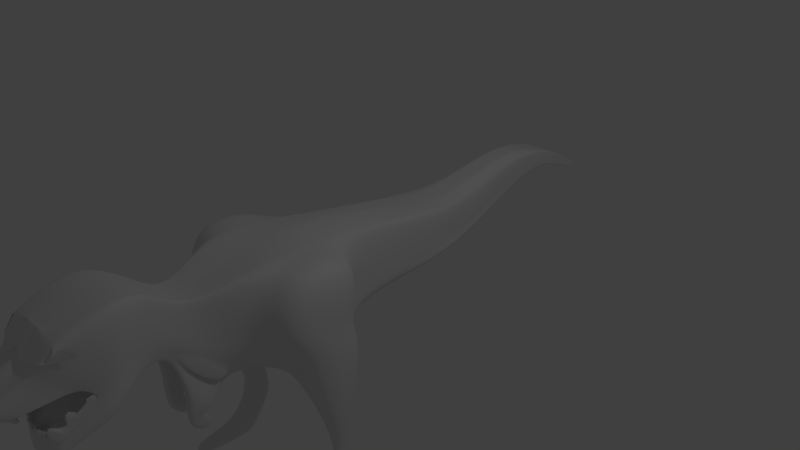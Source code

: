 # Source: DinoKev.blend  (saved by Blender 2.76.0; exported with 4.5.12 LTS)
import bpy
from mathutils import Matrix  # noqa: F401  (used for matrix-valued properties, if any)

bpy.ops.wm.read_factory_settings(use_empty=True)
scene = bpy.context.scene
scene.name = 'Scene'

# ---- collections
col_collection_1 = bpy.data.collections.new('Collection 1'); scene.collection.children.link(col_collection_1)

# ---- materials (node trees are filled in below, after node groups)
mat_material = bpy.data.materials.new('Material')
mat_material.alpha_threshold = 0.0
mat_material.use_transparent_shadow = False
mat_material.roughness = 0.5
mat_material.line_color = (0.0, 0.0, 0.0, 1.0)

# ---- material node trees

# ---- world
world_world = bpy.data.worlds.new('World'); scene.world = world_world
world_world.color = (0.05088, 0.05088, 0.05088)
world_world.use_sun_shadow = False
world_world.sun_shadow_jitter_overblur = 0.0
world_world.cycles.sampling_method = 'MANUAL'
world_world.cycles.sample_map_resolution = 256

# ---- cameras
cam_camera = bpy.data.cameras.new('Camera')
cam_camera.clip_end = 100.0
cam_camera.lens = 35.0
cam_camera.sensor_width = 32.0
cam_camera.sensor_height = 18.0
cam_camera.ortho_scale = 7.314
cam_camera.dof.focus_distance = 0.0
cam_camera.dof.aperture_fstop = 128.0

# ---- lights
light_lamp = bpy.data.lights.new('Lamp', 'POINT')
light_lamp.transmission_factor = 0.0
light_lamp.cutoff_distance = 30.0
light_lamp.energy = 100.0
light_lamp.shadow_buffer_clip_start = 1.001
light_lamp.shadow_soft_size = 0.1
light_lamp.shadow_maximum_resolution = 0.006
light_lamp.use_absolute_resolution = True
light_lamp.cycles.use_multiple_importance_sampling = False

# ---- meshes
me_cube = bpy.data.meshes.new('Cube')
me_cube.from_pydata([(0.4811, 1.159, 0.01711), (0.23, -2.109, -0.2867), (0.0, -0.486, -0.2649), (0.0, -0.5125, 1.202), (0.4462, 1.219, 0.7669), (0.3583, -2.343, 0.8538), (0.4565, -0.3902, 1.026), (0.3403, -0.4821, -0.0995), (0.0, 1.155, -0.1489), (0.0, -2.109, -0.2867), (0.0, 1.187, 0.762), (0.0, -2.343, 0.8538), (0.525, -1.443, -0.4296), (0.0, -1.443, -0.4301), (0.7025, -1.652, 1.188), (0.0, -1.782, 1.037), (0.8151, -2.618, 0.8882), (0.3121, -3.102, 0.3953), (0.3121, -2.932, 1.169), (0.0, -3.102, 0.3953), (0.0, -2.919, 1.148), (0.6027, -3.578, 0.04213), (0.6175, -3.371, 1.432), (0.0, -3.566, 0.0229), (0.0, -3.371, 1.432), (0.4074, 2.043, 0.1543), (0.3725, 2.103, 0.6923), (0.0, 2.063, 0.1168), (0.0, 2.095, 0.8159), (0.2575, 3.162, 0.514), (0.2575, 3.162, 0.973), (0.0, 3.182, 0.4765), (0.0, 3.154, 1.097), (0.2494, 3.836, 0.6994), (0.2494, 3.836, 0.9774), (0.0, 3.856, 0.6619), (0.0, 3.856, 0.9399), (0.1654, 4.48, 0.4884), (0.1654, 4.48, 0.684), (0.0, 4.48, 0.4884), (0.0, 4.48, 0.684), (0.1007, 5.01, 0.2216), (0.1007, 5.01, 0.3516), (0.0, 5.01, 0.2216), (0.0, 5.01, 0.3516), (0.2828, -2.681, 0.9413), (0.2828, -2.757, 0.218), (0.0, -2.675, 0.9319), (0.0, -2.757, 0.218), (0.5226, -3.926, -0.07408), (0.5634, -4.059, 1.169), (0.0, -3.852, -0.1323), (0.0, -4.087, 1.192), (0.4462, 1.219, 0.3191), (0.4274, -2.183, 0.1869), (0.4823, -0.6116, 0.1887), (0.7279, -1.869, 0.3653), (0.3635, -3.114, 0.8166), (0.6175, -3.467, 0.7371), (0.3725, 2.103, 0.3489), (0.2575, 3.162, 0.7467), (0.2494, 3.836, 0.8403), (0.1654, 4.48, 0.5875), (0.1007, 5.01, 0.2875), (0.0, 5.01, 0.2875), (0.323, -2.702, 0.536), (0.494, -3.778, 0.3089), (0.0, -3.642, 0.502), (0.3015, -4.888, 0.4666), (0.0, -4.883, 0.4914), (0.2156, -4.715, 0.3626), (0.0, -4.709, 0.3476), (0.4253, -4.278, -0.2625), (0.0, -4.365, -0.4089), (0.4172, -4.263, -0.06007), (0.0, -4.373, -0.07444), (0.4865, -3.638, 0.3285), (0.0, -3.638, 0.3285), (0.3337, -4.194, -0.09656), (0.0, -4.171, -0.1035), (0.4338, -3.878, 0.6187), (0.0, -3.878, 0.6187), (0.2549, -4.563, 0.4382), (0.0, -4.563, 0.4382), (0.4839, -0.5695, -0.04834), (0.7317, -1.57, -0.04778), (0.4462, 1.219, 0.1717), (0.323, -2.719, 0.3737), (0.4274, -2.183, -0.05047), (0.3635, -3.152, 0.643), (0.561, -3.511, 0.5277), (0.3725, 2.103, 0.2359), (0.2575, 3.162, 0.6722), (0.2494, 3.836, 0.7952), (0.1654, 4.48, 0.5558), (0.1007, 5.01, 0.2664), (0.0, 5.01, 0.2664), (0.4842, -3.829, 0.2195), (0.0, -4.374, -0.1901), (0.3725, -4.266, -0.1135), (0.07496, -0.486, -0.2649), (0.2164, -0.4897, 1.155), (0.2223, 1.155, -0.1489), (0.0, -2.109, -0.2867), (0.1876, 1.187, 0.762), (0.1863, -2.343, 0.8538), (0.01394, -1.443, -0.4301), (0.2093, -1.749, 1.076), (0.1744, -3.102, 0.3953), (0.1744, -2.922, 1.154), (0.1746, -3.566, 0.0229), (0.1589, -3.371, 1.432), (0.2005, 2.063, 0.1168), (0.1658, 2.095, 0.8159), (0.1359, 3.182, 0.4765), (0.1362, 3.154, 1.097), (0.1178, 3.856, 0.6619), (0.1178, 3.856, 0.9399), (0.09919, 4.48, 0.4884), (0.09919, 4.48, 0.684), (0.08254, 5.01, 0.2216), (0.08254, 5.01, 0.3516), (0.1668, -2.757, 0.218), (0.1668, -2.676, 0.9343), (0.1654, -3.852, -0.1323), (0.156, -4.087, 1.192), (0.1441, -3.642, 0.502), (0.08254, 5.01, 0.2875), (0.09992, -4.883, 0.4914), (0.1161, -4.709, 0.3476), (0.05254, -4.375, -0.3897), (0.09929, -4.333, -0.08705), (0.1252, -3.638, 0.3285), (0.1143, -4.257, -0.08596), (0.1116, -3.878, 0.6187), (0.1202, -4.563, 0.4382), (0.03258, -4.347, -0.1709), (0.08254, 5.01, 0.2664), (1.148, -0.4533, -0.5675), (1.251, -1.452, -0.6405), (1.144, -0.5427, -0.06423), (1.117, -0.3634, 1.01), (1.231, -1.587, 1.245), (1.26, -1.506, 0.009002), (1.143, -0.5848, 0.1728), (1.256, -1.804, 0.4221), (0.868, -0.8916, -1.277), (0.913, -1.167, -1.376), (1.107, -0.8831, -1.35), (1.133, -1.079, -1.395), (0.7865, -0.6659, -1.782), (0.9855, -1.129, -1.9), (0.9942, -0.7214, -1.732), (1.14, -1.051, -1.798), (0.8756, -0.9858, -2.299), (0.9296, -1.442, -2.323), (1.127, -0.955, -2.272), (1.181, -1.411, -2.296), (0.8756, -1.058, -2.478), (0.9246, -1.533, -2.513), (1.127, -1.027, -2.451), (1.176, -1.502, -2.486), (1.176, -1.959, -2.306), (0.9246, -1.99, -2.333), (1.176, -2.031, -2.486), (0.9246, -2.062, -2.513), (0.323, -2.756, 0.0293), (0.4274, -2.183, -0.5544), (0.323, -2.719, 0.3737), (0.4274, -2.183, -0.05047), (0.3884, -2.643, -0.3931), (0.4242, -2.386, -0.6143), (0.2329, -2.386, -0.6143), (0.2291, -2.643, -0.3931), (0.2664, -2.728, -0.8525), (0.3125, -2.54, -0.5953), (0.1476, -2.529, -0.6336), (0.1346, -2.678, -0.8407), (0.2792, -2.426, -0.9893), (0.3051, -2.338, -0.8738), (0.1556, -2.375, -0.8568), (0.1462, -2.444, -0.9472), (0.0, -4.779, 0.6281), (0.3317, -4.626, 0.3674), (0.3421, -4.769, 0.5558), (0.3697, -4.442, 0.4872), (0.0, -4.442, 0.4872), (0.09512, -4.442, 0.4872), (0.1031, -4.779, 0.6281), (0.4099, -4.328, 0.8871), (0.0, -4.033, 0.5828), (0.0, -4.274, 0.9524), (0.4462, -3.92, 0.4335), (0.4163, -4.033, 0.5828), (0.1071, -4.033, 0.5828), (0.147, -4.343, 0.8359), (0.0, -4.514, 0.8306), (0.3931, -4.247, 0.4029), (0.3947, -4.223, 0.5385), (0.1015, -4.223, 0.5385), (0.1219, -4.522, 0.7734), (0.355, -4.504, 0.735), (0.0, -4.223, 0.5385), (0.156, -4.087, 1.192), (0.0, -4.087, 1.192), (0.457, -4.25, 0.9758), (0.5169, -4.145, 1.086), (0.0, -4.274, 1.01), (0.147, -4.343, 0.8932), (0.1572, -4.097, 1.201), (0.0, -4.097, 1.201), (0.4575, -4.254, 0.9794), (0.5174, -4.149, 1.089), (0.0, -4.284, 1.019), (0.1482, -4.353, 0.9025), (0.5802, -3.96, 0.9492), (0.6401, -3.855, 1.059), (0.5806, -3.964, 0.9528), (0.6405, -3.859, 1.063), (0.1459, -4.639, 0.3505), (0.0, -4.674, 0.3656), (0.0, -4.563, 0.4382), (0.1382, -4.56, 0.4021), (0.2165, -4.643, 0.3612), (0.2339, -4.56, 0.4021), (0.201, -4.531, 0.2374), (0.2115, -4.481, 0.2623), (0.1581, -4.528, 0.2309), (0.1534, -4.481, 0.2623), (0.1459, -4.639, 0.3505), (0.0, -4.674, 0.3656), (0.0, -4.563, 0.4382), (0.1382, -4.56, 0.4021), (0.1384, -4.624, 0.3453), (0.0, -4.658, 0.3635), (0.0, -4.563, 0.4382), (0.132, -4.559, 0.3886), (0.1161, -4.709, 0.3476), (0.0, -4.709, 0.3476), (0.0, -4.674, 0.3656), (0.1459, -4.639, 0.3505), (0.1161, -4.709, 0.3476), (0.0, -4.709, 0.3476), (0.0, -4.674, 0.3656), (0.1459, -4.639, 0.3505), (0.1161, -4.709, 0.3476), (0.0, -4.709, 0.3476), (0.0, -4.674, 0.3656), (0.1459, -4.639, 0.3505), (0.1161, -4.709, 0.3476), (0.0, -4.709, 0.3476), (0.0, -4.674, 0.3656), (0.1459, -4.639, 0.3505), (0.03539, -0.486, -0.2649), (0.105, 1.155, -0.1489), (0.0, -2.109, -0.2867), (0.08858, 1.187, 0.762), (0.08796, -2.343, 0.8538), (0.006583, -1.443, -0.4301), (0.08234, -3.102, 0.3953), (0.08234, -2.92, 1.151), (0.08247, -3.566, 0.0229), (0.07502, -3.371, 1.432), (0.09465, 2.063, 0.1168), (0.07827, 2.095, 0.8159), (0.06418, 3.182, 0.4765), (0.06429, 3.154, 1.097), (0.05561, 3.856, 0.6619), (0.05561, 3.856, 0.9399), (0.04684, 4.48, 0.4884), (0.04684, 4.48, 0.684), (0.03897, 5.01, 0.2216), (0.03897, 5.01, 0.3516), (0.07878, -2.757, 0.218), (0.07811, -3.852, -0.1323), (0.07366, -4.087, 1.192), (0.06803, -3.642, 0.502), (0.03897, 5.01, 0.2875), (0.04718, -4.883, 0.4914), (0.05483, -4.709, 0.3476), (0.02481, -4.366, -0.3998), (0.02557, -4.361, -0.07444), (0.05911, -3.638, 0.3285), (0.05402, -4.217, -0.099), (0.0527, -3.878, 0.6187), (0.05676, -4.563, 0.4382), (0.01538, -4.363, -0.181), (0.03897, 5.01, 0.2664), (0.1022, -0.5017, 1.18), (0.09882, -1.766, 1.055), (0.07878, -2.676, 0.933), (0.04491, -4.442, 0.4872), (0.0487, -4.779, 0.6281), (0.06943, -4.306, 0.8974), (0.05057, -4.033, 0.5828), (0.05756, -4.518, 0.8036), (0.04795, -4.223, 0.5385), (0.07366, -4.087, 1.192), (0.06943, -4.306, 0.9547), (0.07421, -4.097, 1.201), (0.06998, -4.317, 0.964), (0.06888, -4.657, 0.3584), (0.07005, -4.628, 0.3497), (0.06525, -4.562, 0.4212), (0.06888, -4.657, 0.3584), (0.05483, -4.709, 0.3476), (0.06525, -4.562, 0.4212), (0.06058, -4.561, 0.4041), (0.05483, -4.709, 0.3476), (0.06888, -4.657, 0.3584), (0.05483, -4.709, 0.3476), (0.06888, -4.657, 0.3584), (0.06888, -4.657, 0.3584), (0.05483, -4.709, 0.3476), (0.06888, -4.657, 0.3584), (0.1194, -4.523, 0.2475), (0.1155, -4.484, 0.2736), (0.08058, -4.532, 0.2515), (0.07875, -4.484, 0.2832), (0.01404, -4.516, 0.2295), (0.0, -4.52, 0.2325), (0.0, -4.498, 0.2593), (0.005152, -4.499, 0.2529), (0.2673, -0.4685, 1.128), (0.3474, -0.4354, 1.085), (0.314, -1.728, 1.1), (0.4784, -1.696, 1.137), (0.1915, -2.677, 0.9358), (0.2301, -2.679, 0.9381), (0.2197, -0.4839, -0.1747), (0.1313, -0.4852, -0.2298), (0.3635, 1.157, -0.05833), (0.2772, 1.156, -0.1137), (0.1255, -2.109, -0.2867), (0.04881, -2.109, -0.2867), (0.3287, 1.204, 0.7647), (0.2425, 1.194, 0.763), (0.2801, -2.343, 0.8538), (0.2228, -2.343, 0.8538), (0.2928, -1.443, -0.4298), (0.1224, -1.443, -0.43), (0.2495, -3.102, 0.3953), (0.2036, -3.102, 0.3953), (0.2495, -2.928, 1.162), (0.2036, -2.924, 1.157), (0.4082, -3.572, 0.03339), (0.2655, -3.568, 0.02698), (0.4091, -3.371, 1.432), (0.2562, -3.371, 1.432), (0.3134, 2.052, 0.1372), (0.2444, 2.059, 0.1247), (0.2786, 2.1, 0.7485), (0.2096, 2.097, 0.7897), (0.2022, 3.171, 0.497), (0.1617, 3.178, 0.4845), (0.2023, 3.158, 1.029), (0.1619, 3.156, 1.07), (0.1896, 3.845, 0.6823), (0.1457, 3.852, 0.6698), (0.1896, 3.845, 0.9604), (0.1457, 3.852, 0.9479), (0.1353, 4.48, 0.4884), (0.1132, 4.48, 0.4884), (0.1353, 4.48, 0.684), (0.1132, 4.48, 0.684), (0.09244, 5.01, 0.2216), (0.08639, 5.01, 0.2216), (0.09244, 5.01, 0.3516), (0.08639, 5.01, 0.3516), (0.2301, -2.757, 0.218), (0.1915, -2.757, 0.218), (0.3603, -3.892, -0.1005), (0.2412, -3.867, -0.1199), (0.3782, -4.072, 1.179), (0.2425, -4.081, 1.187), (0.335, -3.717, 0.3967), (0.2184, -3.671, 0.4611), (0.09244, 5.01, 0.2875), (0.08639, 5.01, 0.2875), (0.2099, -4.885, 0.4779), (0.1427, -4.884, 0.4861), (0.1704, -4.713, 0.3558), (0.1372, -4.711, 0.3508), (0.2559, -4.324, -0.3203), (0.1317, -4.358, -0.3627), (0.2763, -4.292, -0.07367), (0.1681, -4.324, -0.08185), (0.3223, -3.638, 0.3285), (0.2019, -3.638, 0.3285), (0.2348, -4.2, -0.09542), (0.1635, -4.231, -0.08686), (0.2874, -3.878, 0.6187), (0.18, -3.878, 0.6187), (0.1937, -4.563, 0.4382), (0.1488, -4.563, 0.4382), (0.218, -4.311, -0.1396), (0.1047, -4.343, -0.1587), (0.09244, 5.01, 0.2664), (0.08639, 5.01, 0.2664), (0.3373, -2.386, -0.6143), (0.2735, -2.386, -0.6143), (0.316, -2.643, -0.3931), (0.2629, -2.643, -0.3931), (0.2376, -2.535, -0.6127), (0.1826, -2.532, -0.6255), (0.2065, -2.705, -0.8471), (0.1626, -2.689, -0.8432), (0.2372, -2.355, -0.8661), (0.1873, -2.368, -0.8604), (0.2188, -2.434, -0.9702), (0.1744, -2.44, -0.9561), (0.1539, -4.777, 0.6127), (0.2335, -4.774, 0.5886), (0.2449, -4.442, 0.4872), (0.1534, -4.442, 0.4872), (0.2758, -4.033, 0.5828), (0.1727, -4.033, 0.5828), (0.2028, -4.34, 0.8468), (0.2904, -4.335, 0.8639), (0.2615, -4.223, 0.5385), (0.1638, -4.223, 0.5385), (0.1714, -4.518, 0.7652), (0.2491, -4.512, 0.7524), (0.3529, -4.118, 1.134), (0.2326, -4.099, 1.169), (0.2128, -4.323, 0.9108), (0.3162, -4.292, 0.9383), (0.3537, -4.125, 1.14), (0.2336, -4.108, 1.177), (0.2138, -4.332, 0.9189), (0.3169, -4.299, 0.9445), (0.1844, -4.641, 0.3563), (0.1609, -4.64, 0.3528), (0.1904, -4.56, 0.4021), (0.1585, -4.56, 0.4021), (0.1815, -4.53, 0.2345), (0.1672, -4.529, 0.2323), (0.1851, -4.481, 0.2623), (0.1658, -4.481, 0.2623), (0.3255, -4.284, 0.07231), (0.3586, -4.307, 0.08615), (0.3048, -4.31, 0.07913), (0.2854, -4.269, 0.06986), (0.2237, -4.32, 0.05357), (0.1822, -4.332, 0.05043), (0.2124, -4.294, 0.04671), (0.1802, -4.294, 0.04671), (0.1399, -4.353, 0.03438), (0.1038, -4.364, 0.03165), (0.1397, -4.313, 0.03483), (0.1118, -4.313, 0.03483), (0.06903, -4.359, 0.03385), (0.08317, -4.328, 0.03635), (0.03837, -4.359, 0.03385), (0.0479, -4.304, 0.03026), (0.0, -4.307, 0.002045), (0.0, -4.312, 0.002045), (0.0, -4.225, -0.01894), (0.02171, -4.245, -0.01707), (0.4172, -4.263, -0.06007), (0.494, -3.778, 0.3089), (0.3337, -4.194, -0.09656), (0.4865, -3.638, 0.3285), (0.3995, -4.352, 0.03574), (0.4763, -3.867, 0.4047), (0.316, -4.282, -0.0007475), (0.4688, -3.726, 0.4243), (0.5134, -3.959, -0.09195), (0.4972, -4.018, -0.1233), (0.481, -4.076, -0.1547), (0.4647, -4.135, -0.1861), (0.4485, -4.194, -0.2175), (0.0, -4.243, -0.3429), (0.0, -4.157, -0.2968), (0.0, -4.072, -0.2507), (0.0, -3.986, -0.2046), (0.0, -3.9, -0.1585), (0.4355, -4.148, 0.02792), (0.4483, -4.067, 0.08942), (0.4611, -3.986, 0.1509), (0.4739, -3.905, 0.2124), (0.4868, -3.824, 0.2739), (0.0, -3.688, 0.2875), (0.0, -3.777, 0.2155), (0.0, -3.866, 0.1435), (0.0, -3.955, 0.07153), (0.0, -4.044, -0.0004625), (0.3701, -4.062, 0.004806), (0.3956, -3.969, 0.07564), (0.4211, -3.876, 0.1465), (0.4466, -3.783, 0.2173), (0.472, -3.691, 0.2882), (0.4736, -3.87, 0.188), (0.455, -3.943, 0.1325), (0.4364, -4.016, 0.07696), (0.4178, -4.089, 0.02146), (0.3991, -4.162, -0.03404), (0.1242, -3.697, 0.2892), (0.1223, -3.8, 0.2201), (0.1205, -3.903, 0.151), (0.1187, -4.006, 0.08194), (0.1169, -4.109, 0.01287), (0.1547, -3.901, -0.1567), (0.1359, -3.988, -0.1996), (0.1171, -4.076, -0.2425), (0.09827, -4.163, -0.2854), (0.07946, -4.25, -0.3283), (0.07305, -3.9, -0.1577), (0.06417, -3.986, -0.2022), (0.05529, -4.072, -0.2468), (0.0464, -4.158, -0.2914), (0.03752, -4.243, -0.336), (0.05863, -3.693, 0.2879), (0.05778, -3.789, 0.2167), (0.05693, -3.886, 0.1454), (0.05608, -3.983, 0.07419), (0.05523, -4.079, 0.002948), (0.314, -3.691, 0.2883), (0.2994, -3.785, 0.2176), (0.2848, -3.879, 0.147), (0.2702, -3.973, 0.07632), (0.2557, -4.066, 0.005669), (0.1982, -3.694, 0.2891), (0.1918, -3.793, 0.2199), (0.1854, -3.892, 0.1506), (0.179, -3.991, 0.08141), (0.1726, -4.09, 0.01219), (0.2308, -3.914, -0.1429), (0.2126, -3.996, -0.1834), (0.1943, -4.078, -0.2239), (0.176, -4.159, -0.2643), (0.1578, -4.241, -0.3048), (0.3504, -3.933, -0.1214), (0.333, -4.005, -0.158), (0.3156, -4.077, -0.1946), (0.2982, -4.149, -0.2312), (0.2808, -4.221, -0.2679), (0.4369, -4.131, 0.01784), (0.4497, -4.05, 0.07933), (0.4663, -3.963, 0.1316), (0.4792, -3.882, 0.1931), (0.4868, -3.824, 0.2739), (0.3701, -4.062, 0.004806), (0.3956, -3.969, 0.07564), (0.4211, -3.876, 0.1465), (0.4466, -3.783, 0.2173), (0.472, -3.691, 0.2882), (0.4192, -4.219, 0.1136), (0.432, -4.138, 0.1502), (0.4486, -4.051, 0.2274), (0.4614, -3.97, 0.2889), (0.4691, -3.913, 0.3697), (0.3524, -4.15, 0.1006), (0.3779, -4.057, 0.1466), (0.4034, -3.964, 0.2423), (0.4289, -3.871, 0.3131), (0.4543, -3.779, 0.384), (0.4048, -4.325, 0.178), (0.4313, -4.347, 0.1896), (0.437, -4.318, 0.1591), (0.4428, -4.282, 0.1871), (0.4372, -4.31, 0.2176), (0.4164, -4.282, 0.2103), (0.4868, -3.824, 0.2739), (0.494, -3.778, 0.3089), (0.4691, -3.913, 0.3697), (0.4763, -3.867, 0.4047), (0.4868, -3.824, 0.2739), (0.494, -3.778, 0.3089), (0.4691, -3.913, 0.3697), (0.4763, -3.867, 0.4047), (0.4868, -3.824, 0.2739), (0.494, -3.778, 0.3089), (0.4691, -3.913, 0.3697), (0.4763, -3.867, 0.4047), (0.4306, -4.155, 0.1603), (0.4434, -4.074, 0.2467), (0.3779, -4.057, 0.1466), (0.4034, -3.964, 0.2423), (0.4306, -4.155, 0.1852), (0.4434, -4.074, 0.2467), (0.3779, -4.057, 0.1715), (0.4034, -3.964, 0.2423), (0.4483, -4.067, 0.08942), (0.4611, -3.986, 0.1509), (0.4306, -4.155, 0.1852), (0.4434, -4.074, 0.2467), (0.4306, -4.155, 0.1852), (0.4434, -4.074, 0.2467), (0.3779, -4.057, 0.1715), (0.4034, -3.964, 0.2423), (0.4261, -4.129, 0.2624), (0.4355, -4.101, 0.2846), (0.4031, -4.097, 0.27), (0.4174, -4.065, 0.2941), (0.457, -4.25, 0.9758), (0.4575, -4.254, 0.9794), (0.06943, -4.306, 0.9547), (0.147, -4.343, 0.8932), (0.3162, -4.292, 0.9383), (0.06998, -4.317, 0.964), (0.1482, -4.353, 0.9025), (0.3169, -4.299, 0.9445), (0.0, -4.284, 1.019), (0.0, -4.274, 1.01), (0.2128, -4.323, 0.9108), (0.2138, -4.332, 0.9189), (0.4261, -4.129, 0.2624), (0.4355, -4.101, 0.2846), (0.4031, -4.097, 0.27), (0.4174, -4.065, 0.2941), (0.457, -4.25, 0.9758), (0.4575, -4.254, 0.9794), (0.06943, -4.306, 0.9547), (0.147, -4.343, 0.8932), (0.3162, -4.292, 0.9383), (0.06998, -4.317, 0.964), (0.1482, -4.353, 0.9025), (0.3169, -4.299, 0.9445), (0.0, -4.284, 1.019), (0.0, -4.274, 1.01), (0.2128, -4.323, 0.9108), (0.2138, -4.332, 0.9189), (0.4261, -4.129, 0.2624), (0.4355, -4.101, 0.2846), (0.4031, -4.097, 0.27), (0.4174, -4.065, 0.2941)], [], [(253, 258, 13, 2), (254, 253, 2, 8), (56, 14, 5, 54), (288, 3, 15, 289), (53, 4, 6, 55), (256, 10, 3, 288), (254, 8, 27, 263), (65, 45, 18, 57), (289, 15, 11, 257), (258, 255, 9, 13), (14, 56, 145, 142), (260, 20, 24, 262), (290, 47, 20, 260), (369, 46, 17, 341), (345, 21, 49, 371), (57, 18, 22, 58), (341, 17, 21, 345), (263, 27, 31, 265), (86, 0, 25, 91), (335, 4, 26, 351), (265, 31, 35, 267), (351, 26, 30, 355), (91, 25, 29, 92), (359, 34, 38, 363), (355, 30, 34, 359), (92, 29, 33, 93), (363, 38, 42, 367), (93, 33, 37, 94), (267, 35, 39, 269), (287, 271, 43, 96), (94, 37, 41, 95), (269, 39, 43, 271), (370, 122, 173, 402), (257, 11, 47, 290), (54, 5, 45, 65), (183, 70, 82, 185), (262, 24, 52, 275), (58, 22, 50, 66), (90, 58, 66, 97), (536, 471, 72, 383), (88, 54, 65, 87), (38, 62, 63, 42), (272, 277, 64, 44), (34, 61, 62, 38), (30, 60, 61, 34), (26, 59, 60, 30), (4, 53, 59, 26), (89, 57, 58, 90), (56, 85, 143, 145), (87, 65, 57, 89), (86, 53, 55, 84), (85, 56, 54, 88), (279, 278, 69, 71), (292, 182, 69, 278), (183, 184, 68, 70), (286, 281, 75, 98), (481, 66, 460, 541), (496, 477, 74, 99), (516, 486, 79, 283), (276, 67, 77, 282), (389, 385, 441, 442), (413, 185, 82, 393), (375, 66, 80, 391), (82, 70, 223, 224), (471, 496, 99, 72), (280, 286, 98, 73), (12, 85, 88, 1), (0, 86, 84, 7), (46, 87, 89, 17), (6, 14, 142, 141), (17, 89, 90, 21), (46, 1, 167, 166), (21, 90, 97, 49), (62, 94, 95, 63), (277, 287, 96, 64), (61, 93, 94, 62), (60, 92, 93, 61), (59, 91, 92, 60), (53, 86, 91, 59), (378, 398, 137, 127), (384, 396, 136, 130), (279, 71, 238, 305), (276, 126, 134, 284), (291, 187, 135, 285), (133, 283, 454, 452), (376, 126, 132, 388), (526, 501, 133, 390), (396, 386, 131, 136), (411, 188, 128, 380), (382, 380, 128, 129), (368, 378, 127, 121), (511, 506, 130, 280), (348, 111, 125, 374), (338, 105, 123, 327), (255, 103, 122, 273), (362, 118, 120, 366), (398, 366, 120, 137), (358, 116, 118, 362), (270, 119, 121, 272), (266, 115, 117, 268), (268, 117, 119, 270), (264, 113, 115, 266), (354, 114, 116, 358), (256, 104, 113, 264), (350, 112, 114, 354), (259, 108, 110, 261), (261, 110, 124, 274), (273, 122, 108, 259), (327, 123, 109, 344), (344, 109, 111, 348), (340, 334, 103, 106), (325, 107, 105, 338), (332, 102, 112, 350), (336, 104, 101, 323), (323, 101, 107, 325), (332, 330, 100, 102), (330, 340, 106, 100), (144, 141, 142, 145), (140, 144, 145, 143), (138, 140, 143, 139), (7, 84, 140, 138), (84, 55, 144, 140), (55, 6, 141, 144), (139, 12, 147, 149), (85, 12, 139, 143), (149, 147, 151, 153), (7, 138, 148, 146), (138, 139, 149, 148), (12, 7, 146, 147), (150, 152, 156, 154), (148, 149, 153, 152), (146, 148, 152, 150), (147, 146, 150, 151), (154, 156, 160, 158), (151, 150, 154, 155), (153, 151, 155, 157), (152, 153, 157, 156), (159, 158, 160, 161), (155, 154, 158, 159), (159, 161, 164, 165), (156, 157, 161, 160), (162, 163, 165, 164), (157, 155, 163, 162), (155, 159, 165, 163), (161, 157, 162, 164), (167, 169, 168, 166), (87, 46, 166, 168), (88, 87, 168, 169), (1, 88, 169, 167), (173, 172, 176, 177), (122, 103, 172, 173), (1, 46, 170, 171), (333, 1, 171, 399), (406, 177, 181, 410), (399, 171, 175, 403), (402, 173, 177, 406), (171, 170, 174, 175), (407, 179, 178, 409), (175, 174, 178, 179), (177, 176, 180, 181), (403, 175, 179, 407), (421, 200, 188, 411), (296, 199, 187, 291), (419, 198, 185, 413), (197, 201, 184, 183), (295, 196, 182, 292), (197, 183, 185, 198), (66, 192, 193, 80), (374, 125, 203, 424), (66, 50, 189, 192), (391, 80, 193, 415), (284, 134, 194, 294), (293, 195, 208, 298), (192, 197, 198, 193), (293, 191, 196, 295), (192, 189, 201, 197), (415, 193, 198, 419), (294, 194, 199, 296), (417, 195, 200, 421), (424, 203, 209, 428), (207, 298, 597, 604), (275, 52, 204, 297), (418, 189, 205, 426), (189, 50, 206, 205), (299, 210, 213, 300), (428, 209, 214, 429), (297, 204, 210, 299), (211, 430, 602, 596), (212, 211, 217, 218), (215, 216, 218, 217), (211, 205, 215, 217), (205, 206, 216, 215), (206, 212, 218, 216), (222, 219, 229, 232), (219, 222, 228, 227), (393, 82, 224, 433), (382, 129, 219, 432), (285, 135, 222, 303), (436, 227, 228, 438), (432, 219, 227, 436), (433, 224, 226, 437), (224, 223, 225, 226), (306, 232, 236, 307), (303, 222, 232, 306), (301, 220, 230, 304), (235, 307, 322, 321), (304, 230, 234, 302), (232, 229, 233, 236), (240, 237, 241, 244), (301, 219, 240, 309), (219, 129, 237, 240), (311, 244, 248, 312), (305, 238, 242, 310), (309, 240, 244, 311), (312, 248, 252, 314), (244, 241, 245, 248), (310, 242, 246, 308), (313, 250, 251, 314), (248, 245, 249, 252), (308, 246, 250, 313), (245, 308, 313, 249), (249, 313, 314, 252), (241, 310, 308, 245), (247, 312, 314, 251), (239, 309, 311, 243), (237, 305, 310, 241), (243, 311, 312, 247), (220, 301, 309, 239), (229, 304, 302, 233), (233, 302, 317, 315), (219, 301, 304, 229), (221, 303, 306, 231), (231, 306, 307, 235), (83, 285, 303, 221), (592, 594, 610, 608), (203, 297, 299, 209), (209, 299, 300, 214), (125, 275, 297, 203), (190, 294, 296, 202), (195, 293, 295, 200), (191, 293, 298, 207), (81, 284, 294, 190), (200, 295, 292, 188), (202, 296, 291, 186), (48, 273, 259, 19), (23, 261, 274, 51), (19, 259, 261, 23), (10, 256, 264, 28), (28, 264, 266, 32), (36, 268, 270, 40), (32, 266, 268, 36), (40, 270, 272, 44), (9, 255, 273, 48), (472, 511, 280, 73), (281, 283, 458, 455), (186, 291, 285, 83), (67, 276, 284, 81), (129, 279, 305, 237), (127, 137, 287, 277), (130, 136, 286, 280), (126, 276, 282, 132), (501, 516, 283, 133), (136, 131, 281, 286), (188, 292, 278, 128), (129, 128, 278, 279), (121, 127, 277, 272), (111, 262, 275, 125), (105, 257, 290, 123), (118, 269, 271, 120), (137, 120, 271, 287), (116, 267, 269, 118), (114, 265, 267, 116), (112, 263, 265, 114), (123, 290, 260, 109), (109, 260, 262, 111), (106, 103, 255, 258), (107, 289, 257, 105), (102, 254, 263, 112), (104, 256, 288, 101), (101, 288, 289, 107), (102, 100, 253, 254), (100, 106, 258, 253), (315, 317, 318, 316), (302, 307, 318, 317), (236, 233, 315, 316), (307, 236, 316, 318), (319, 320, 321, 322), (307, 302, 319, 322), (302, 234, 320, 319), (222, 434, 438, 228), (434, 433, 437, 438), (223, 431, 435, 225), (431, 432, 436, 435), (225, 435, 437, 226), (435, 436, 438, 437), (70, 381, 431, 223), (381, 382, 432, 431), (135, 394, 434, 222), (394, 393, 433, 434), (212, 427, 430, 211), (427, 428, 429, 430), (195, 417, 425, 208), (417, 418, 426, 425), (214, 300, 600, 601), (425, 426, 599, 605), (206, 423, 427, 212), (423, 424, 428, 427), (189, 418, 422, 201), (418, 417, 421, 422), (194, 416, 420, 199), (416, 415, 419, 420), (134, 392, 416, 194), (392, 391, 415, 416), (50, 373, 423, 206), (373, 374, 424, 423), (199, 420, 414, 187), (420, 419, 413, 414), (201, 422, 412, 184), (422, 421, 411, 412), (176, 404, 408, 180), (404, 403, 407, 408), (180, 408, 410, 181), (408, 407, 409, 410), (170, 401, 405, 174), (401, 402, 406, 405), (172, 400, 404, 176), (400, 399, 403, 404), (174, 405, 409, 178), (405, 406, 410, 409), (103, 334, 400, 172), (334, 333, 399, 400), (7, 12, 339, 329), (329, 339, 340, 330), (0, 7, 329, 331), (331, 329, 330, 332), (6, 324, 326, 14), (324, 323, 325, 326), (4, 335, 324, 6), (335, 336, 323, 324), (0, 331, 349, 25), (331, 332, 350, 349), (14, 326, 337, 5), (326, 325, 338, 337), (12, 1, 333, 339), (339, 333, 334, 340), (18, 343, 347, 22), (343, 344, 348, 347), (45, 328, 343, 18), (328, 327, 344, 343), (25, 349, 353, 29), (349, 350, 354, 353), (29, 353, 357, 33), (353, 354, 358, 357), (33, 357, 361, 37), (357, 358, 362, 361), (95, 41, 365, 397), (397, 365, 366, 398), (37, 361, 365, 41), (361, 362, 366, 365), (5, 337, 328, 45), (337, 338, 327, 328), (22, 347, 373, 50), (347, 348, 374, 373), (42, 63, 377, 367), (367, 377, 378, 368), (70, 68, 379, 381), (381, 379, 380, 382), (184, 412, 379, 68), (412, 411, 380, 379), (99, 74, 385, 395), (395, 385, 386, 396), (487, 521, 389, 78), (521, 526, 390, 389), (66, 375, 387, 76), (375, 376, 388, 387), (72, 99, 395, 383), (383, 395, 396, 384), (63, 95, 397, 377), (377, 397, 398, 378), (126, 376, 392, 134), (376, 375, 391, 392), (187, 414, 394, 135), (414, 413, 393, 394), (390, 133, 450, 449), (385, 389, 445, 443), (506, 531, 384, 130), (531, 536, 383, 384), (46, 369, 401, 170), (369, 370, 402, 401), (119, 364, 368, 121), (364, 363, 367, 368), (115, 356, 360, 117), (356, 355, 359, 360), (117, 360, 364, 119), (360, 359, 363, 364), (113, 352, 356, 115), (352, 351, 355, 356), (104, 336, 352, 113), (336, 335, 351, 352), (108, 342, 346, 110), (342, 341, 345, 346), (110, 346, 372, 124), (346, 345, 371, 372), (122, 370, 342, 108), (370, 369, 341, 342), (441, 440, 439, 442), (74, 78, 439, 440), (78, 389, 442, 439), (385, 74, 440, 441), (444, 443, 445, 446), (389, 390, 446, 445), (390, 386, 444, 446), (386, 385, 443, 444), (448, 447, 449, 450), (131, 386, 447, 448), (386, 390, 449, 447), (133, 131, 448, 450), (453, 451, 452, 454), (283, 281, 453, 454), (281, 131, 451, 453), (131, 133, 452, 451), (456, 455, 458, 457), (75, 281, 455, 456), (283, 79, 457, 458), (461, 459, 463, 465), (66, 76, 462, 460), (78, 74, 459, 461), (487, 78, 461, 542), (551, 464, 466, 556), (542, 461, 465, 552), (460, 462, 466, 464), (464, 551, 565, 566), (537, 547, 561, 560), (537, 538, 548, 547), (580, 582, 590, 588), (539, 540, 550, 549), (540, 541, 551, 550), (462, 546, 556, 466), (546, 545, 555, 556), (545, 544, 554, 555), (544, 543, 553, 554), (543, 542, 552, 553), (459, 537, 560, 559), (547, 548, 553, 552), (553, 548, 575, 577), (549, 550, 555, 554), (550, 551, 556, 555), (76, 491, 546, 462), (491, 490, 545, 546), (490, 489, 544, 545), (489, 488, 543, 544), (488, 487, 542, 543), (372, 371, 532, 527), (527, 532, 533, 528), (528, 533, 534, 529), (529, 534, 535, 530), (530, 535, 536, 531), (124, 372, 527, 502), (502, 527, 528, 503), (503, 528, 529, 504), (504, 529, 530, 505), (505, 530, 531, 506), (387, 388, 522, 517), (517, 522, 523, 518), (518, 523, 524, 519), (519, 524, 525, 520), (520, 525, 526, 521), (76, 387, 517, 491), (491, 517, 518, 490), (490, 518, 519, 489), (489, 519, 520, 488), (488, 520, 521, 487), (132, 282, 512, 497), (497, 512, 513, 498), (498, 513, 514, 499), (499, 514, 515, 500), (500, 515, 516, 501), (51, 274, 507, 476), (476, 507, 508, 475), (475, 508, 509, 474), (474, 509, 510, 473), (473, 510, 511, 472), (274, 124, 502, 507), (507, 502, 503, 508), (508, 503, 504, 509), (509, 504, 505, 510), (510, 505, 506, 511), (388, 132, 497, 522), (522, 497, 498, 523), (523, 498, 499, 524), (524, 499, 500, 525), (525, 500, 501, 526), (49, 97, 492, 467), (467, 492, 493, 468), (468, 493, 494, 469), (469, 494, 495, 470), (470, 495, 496, 471), (282, 77, 482, 512), (512, 482, 483, 513), (513, 483, 484, 514), (514, 484, 485, 515), (515, 485, 486, 516), (97, 66, 481, 492), (492, 481, 480, 493), (493, 480, 479, 494), (494, 479, 478, 495), (495, 478, 477, 496), (74, 477, 537, 459), (477, 478, 538, 537), (478, 479, 539, 538), (479, 480, 540, 539), (480, 481, 541, 540), (371, 49, 467, 532), (532, 467, 468, 533), (533, 468, 469, 534), (534, 469, 470, 535), (535, 470, 471, 536), (559, 560, 561, 558), (558, 561, 562, 557), (463, 459, 559, 558), (547, 552, 562, 561), (552, 465, 557, 562), (465, 463, 558, 557), (564, 566, 570, 568), (460, 464, 566, 564), (541, 460, 564, 563), (551, 541, 563, 565), (569, 567, 571, 573), (563, 564, 568, 567), (565, 563, 567, 569), (566, 565, 569, 570), (571, 572, 574, 573), (570, 569, 573, 574), (568, 570, 574, 572), (567, 568, 572, 571), (577, 575, 579, 581), (548, 549, 576, 575), (549, 554, 578, 576), (554, 553, 577, 578), (539, 549, 586, 584), (575, 576, 580, 579), (576, 578, 582, 580), (578, 577, 581, 582), (583, 584, 586, 585), (588, 590, 594, 592), (582, 581, 589, 590), (549, 548, 585, 586), (548, 538, 583, 585), (581, 579, 587, 589), (579, 580, 588, 587), (538, 539, 584, 583), (593, 591, 607, 609), (590, 589, 593, 594), (589, 587, 591, 593), (587, 588, 592, 591), (605, 599, 615, 621), (609, 607, 623, 625), (601, 600, 616, 617), (598, 605, 621, 614), (610, 609, 625, 626), (599, 595, 611, 615), (205, 211, 596, 595), (429, 214, 601, 606), (298, 208, 598, 597), (430, 429, 606, 602), (300, 213, 603, 600), (426, 205, 595, 599), (591, 592, 608, 607), (594, 593, 609, 610), (208, 425, 605, 598), (615, 611, 612, 618), (613, 614, 617, 616), (620, 613, 616, 619), (614, 621, 622, 617), (621, 615, 618, 622), (623, 624, 626, 625), (596, 602, 618, 612), (608, 610, 626, 624), (606, 601, 617, 622), (602, 606, 622, 618), (604, 597, 613, 620), (595, 596, 612, 611), (600, 603, 619, 616), (597, 598, 614, 613), (607, 608, 624, 623)])
me_cube.materials.append(mat_material)
me_cube.use_remesh_preserve_volume = False
me_cube.use_remesh_preserve_attributes = False
me_cube.use_mirror_vertex_groups = False
me_cube.update()

# ---- objects
ob_cube = bpy.data.objects.new('Cube', me_cube)
ob_lamp = bpy.data.objects.new('Lamp', light_lamp)
ob_camera = bpy.data.objects.new('Camera', cam_camera)

# ---- transforms, parenting, visibility, modifiers, constraints
ob_cube.location = (-0.622, 9.173e-08, -0.6827)
ob_cube.lock_rotations_4d = False
ob_cube.empty_display_type = 'ARROWS'
ob_cube.lineart.crease_threshold = 0.0
_m = ob_cube.modifiers.new('Mirror', 'MIRROR')
_m.use_clip = True
_m = ob_cube.modifiers.new('Subsurf', 'SUBSURF')
_m.uv_smooth = 'PRESERVE_CORNERS'
_m.render_levels = 4
_m.show_only_control_edges = False
ob_lamp.location = (4.076, 1.005, 5.904)
ob_lamp.rotation_euler = (0.6503, 0.05522, 1.866)
ob_lamp.lock_rotations_4d = False
ob_lamp.empty_display_type = 'ARROWS'
ob_lamp.color = (0.0, 0.0, 0.0, 0.0)
ob_lamp.lineart.crease_threshold = 0.0
ob_camera.location = (7.481, -6.508, 5.344)
ob_camera.rotation_euler = (1.109, 0.01082, 0.8149)
ob_camera.lock_rotations_4d = False
ob_camera.empty_display_type = 'ARROWS'
ob_camera.color = (0.0, 0.0, 0.0, 0.0)
ob_camera.display_type = 'WIRE'
ob_camera.lineart.crease_threshold = 0.0

# ---- collection membership
col_collection_1.objects.link(ob_cube)
col_collection_1.objects.link(ob_lamp)
col_collection_1.objects.link(ob_camera)

# ---- scene / render settings (as saved in the file)
scene.camera = ob_camera
scene.frame_start = 1; scene.frame_end = 250; scene.frame_set(1)
scene.render.engine = 'BLENDER_EEVEE_NEXT'
scene.render.resolution_percentage = 50
scene.render.dither_intensity = 0.0
scene.cycles.use_denoising = False
scene.cycles.samples = 10
scene.cycles.sampling_pattern = 'TABULATED_SOBOL'
scene.cycles.light_sampling_threshold = 0.0
scene.cycles.use_adaptive_sampling = False
scene.cycles.use_light_tree = False
scene.cycles.blur_glossy = 0.0
scene.cycles.pixel_filter_type = 'GAUSSIAN'
scene.cycles.sample_clamp_indirect = 0.0
scene.view_settings.view_transform = 'Standard'
bpy.context.view_layer.update()
